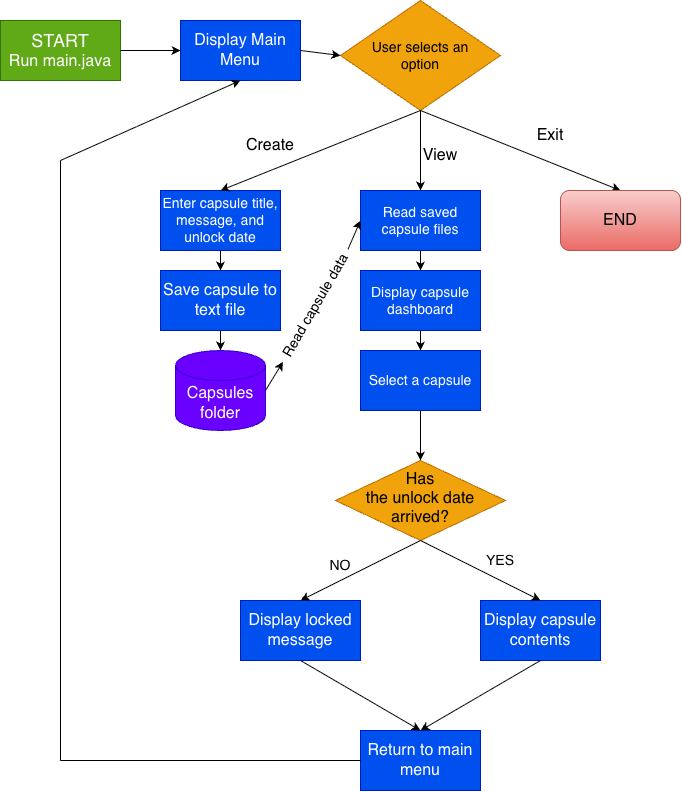

The diagram above was exported from draw.io. Its source (the exported page's mxGraphModel, read from the mxfile embedded in the PNG):
<mxGraphModel dx="1341" dy="1937" grid="0" gridSize="10" guides="1" tooltips="1" connect="1" arrows="1" fold="1" page="1" pageScale="1" pageWidth="850" pageHeight="1100" background="light-dark(#FFFFFF,#000000)" math="0" shadow="0">
  <root>
    <mxCell id="0" />
    <mxCell id="1" parent="0" />
    <mxCell id="0bA2ESQHfmu4Y4OqI3vo-1" parent="1" style="rounded=0;whiteSpace=wrap;html=1;fillColor=#60a917;fontColor=#ffffff;strokeColor=#2D7600;fillStyle=auto;" value="&lt;font style=&quot;font-size: 18px;&quot;&gt;START&lt;/font&gt;&lt;div&gt;&lt;font size=&quot;3&quot;&gt;Run main.java&lt;/font&gt;&lt;/div&gt;" vertex="1">
      <mxGeometry height="60" width="120" x="20" y="10" as="geometry" />
    </mxCell>
    <mxCell id="0bA2ESQHfmu4Y4OqI3vo-2" parent="1" style="rounded=0;whiteSpace=wrap;html=1;fillColor=#0050ef;fontColor=#ffffff;strokeColor=#001DBC;" value="&lt;font size=&quot;3&quot;&gt;Display Main Menu&lt;/font&gt;" vertex="1">
      <mxGeometry height="60" width="120" x="200" y="10" as="geometry" />
    </mxCell>
    <mxCell id="0bA2ESQHfmu4Y4OqI3vo-3" parent="1" style="rhombus;whiteSpace=wrap;html=1;shapeInside=1;rotation=0;fillColor=#f0a30a;fontColor=#000000;strokeColor=#BD7000;" value="&lt;font style=&quot;font-size: 14px;&quot;&gt;&lt;br&gt;&lt;/font&gt;&lt;div&gt;&lt;font style=&quot;font-size: 14px;&quot;&gt;User selects an option&lt;/font&gt;&lt;/div&gt;" vertex="1">
      <mxGeometry height="110" width="160" x="360" y="-10" as="geometry" />
    </mxCell>
    <mxCell id="0bA2ESQHfmu4Y4OqI3vo-4" parent="1" style="rounded=0;whiteSpace=wrap;html=1;fillColor=#0050ef;fontColor=#ffffff;strokeColor=#001DBC;" value="&lt;font style=&quot;font-size: 14px;&quot;&gt;Read saved capsule files&lt;/font&gt;" vertex="1">
      <mxGeometry height="60" width="120" x="380" y="180" as="geometry" />
    </mxCell>
    <mxCell id="0bA2ESQHfmu4Y4OqI3vo-6" parent="1" style="rounded=0;whiteSpace=wrap;html=1;fillColor=#0050ef;fontColor=#ffffff;strokeColor=#001DBC;" value="&lt;font style=&quot;font-size: 14px;&quot;&gt;Select a capsule&lt;/font&gt;" vertex="1">
      <mxGeometry height="60" width="120" x="380" y="340" as="geometry" />
    </mxCell>
    <mxCell id="0bA2ESQHfmu4Y4OqI3vo-7" parent="1" style="text;html=1;whiteSpace=wrap;strokeColor=none;fillColor=none;align=center;verticalAlign=middle;rounded=0;" value="&lt;font size=&quot;3&quot;&gt;View&lt;/font&gt;" vertex="1">
      <mxGeometry height="30" width="60" x="430" y="130" as="geometry" />
    </mxCell>
    <mxCell id="0bA2ESQHfmu4Y4OqI3vo-8" parent="1" style="rounded=0;whiteSpace=wrap;html=1;fillColor=#0050ef;fontColor=#ffffff;strokeColor=#001DBC;" value="&lt;font style=&quot;font-size: 14px;&quot;&gt;Enter capsule title, message, and unlock date&lt;/font&gt;" vertex="1">
      <mxGeometry height="60" width="120" x="180" y="180" as="geometry" />
    </mxCell>
    <mxCell id="0bA2ESQHfmu4Y4OqI3vo-9" parent="1" style="rounded=0;whiteSpace=wrap;html=1;fillColor=#0050ef;fontColor=#ffffff;strokeColor=#001DBC;" value="&lt;font size=&quot;3&quot;&gt;Save capsule to text file&lt;/font&gt;" vertex="1">
      <mxGeometry height="60" width="120" x="180" y="260" as="geometry" />
    </mxCell>
    <mxCell id="0bA2ESQHfmu4Y4OqI3vo-11" parent="1" style="text;html=1;whiteSpace=wrap;strokeColor=none;fillColor=none;align=center;verticalAlign=middle;rounded=0;" value="&lt;font size=&quot;3&quot;&gt;Create&lt;/font&gt;" vertex="1">
      <mxGeometry height="30" width="60" x="260" y="120" as="geometry" />
    </mxCell>
    <mxCell id="0bA2ESQHfmu4Y4OqI3vo-12" parent="1" style="text;html=1;whiteSpace=wrap;strokeColor=none;fillColor=none;align=center;verticalAlign=middle;rounded=0;" value="&lt;font size=&quot;3&quot;&gt;Exit&lt;/font&gt;" vertex="1">
      <mxGeometry height="30" width="60" x="540" y="110" as="geometry" />
    </mxCell>
    <mxCell id="0bA2ESQHfmu4Y4OqI3vo-13" parent="1" style="rhombus;whiteSpace=wrap;html=1;shapeInside=1;fillColor=#f0a30a;fontColor=#000000;strokeColor=#BD7000;" value="&lt;font size=&quot;3&quot;&gt;Has the unlock date arrived?&lt;/font&gt;" vertex="1">
      <mxGeometry height="80" width="170" x="355" y="450" as="geometry" />
    </mxCell>
    <mxCell id="0bA2ESQHfmu4Y4OqI3vo-14" parent="1" style="rounded=0;whiteSpace=wrap;html=1;fillColor=#0050ef;fontColor=#ffffff;strokeColor=#001DBC;" value="&lt;font size=&quot;3&quot;&gt;Display locked message&lt;/font&gt;" vertex="1">
      <mxGeometry height="60" width="120" x="260" y="590" as="geometry" />
    </mxCell>
    <mxCell id="0bA2ESQHfmu4Y4OqI3vo-15" parent="1" style="rounded=0;whiteSpace=wrap;html=1;fillColor=#0050ef;fontColor=#ffffff;strokeColor=#001DBC;" value="&lt;font size=&quot;3&quot;&gt;Display capsule contents&lt;/font&gt;" vertex="1">
      <mxGeometry height="60" width="120" x="500" y="590" as="geometry" />
    </mxCell>
    <mxCell id="0bA2ESQHfmu4Y4OqI3vo-16" parent="1" style="text;html=1;whiteSpace=wrap;strokeColor=none;fillColor=none;align=center;verticalAlign=middle;rounded=0;" value="&lt;font style=&quot;font-size: 14px;&quot;&gt;NO&lt;/font&gt;" vertex="1">
      <mxGeometry height="30" width="60" x="330" y="540" as="geometry" />
    </mxCell>
    <mxCell id="0bA2ESQHfmu4Y4OqI3vo-17" parent="1" style="text;html=1;whiteSpace=wrap;strokeColor=none;fillColor=none;align=center;verticalAlign=middle;rounded=0;" value="&lt;span style=&quot;font-size: 14px;&quot;&gt;YES&lt;/span&gt;" vertex="1">
      <mxGeometry height="30" width="60" x="490" y="535" as="geometry" />
    </mxCell>
    <mxCell id="0bA2ESQHfmu4Y4OqI3vo-18" edge="1" parent="1" source="0bA2ESQHfmu4Y4OqI3vo-1" style="endArrow=classic;html=1;rounded=0;defaultLabelBackgroundColor=page;exitX=1;exitY=0.5;exitDx=0;exitDy=0;entryX=0;entryY=0.5;entryDx=0;entryDy=0;" target="0bA2ESQHfmu4Y4OqI3vo-2" value="">
      <mxGeometry height="50" relative="1" width="50" as="geometry">
        <mxPoint x="150" y="40" as="sourcePoint" />
        <mxPoint x="190" y="40" as="targetPoint" />
      </mxGeometry>
    </mxCell>
    <mxCell id="0bA2ESQHfmu4Y4OqI3vo-19" edge="1" parent="1" source="0bA2ESQHfmu4Y4OqI3vo-2" style="endArrow=classic;html=1;rounded=0;defaultLabelBackgroundColor=page;exitX=1;exitY=0.5;exitDx=0;exitDy=0;entryX=0;entryY=0.5;entryDx=0;entryDy=0;" target="0bA2ESQHfmu4Y4OqI3vo-3" value="">
      <mxGeometry height="50" relative="1" width="50" as="geometry">
        <mxPoint x="400" y="310" as="sourcePoint" />
        <mxPoint x="450" y="260" as="targetPoint" />
      </mxGeometry>
    </mxCell>
    <mxCell id="0bA2ESQHfmu4Y4OqI3vo-20" edge="1" parent="1" source="0bA2ESQHfmu4Y4OqI3vo-3" style="endArrow=classic;html=1;rounded=0;defaultLabelBackgroundColor=page;entryX=0.5;entryY=0;entryDx=0;entryDy=0;exitX=0.5;exitY=1;exitDx=0;exitDy=0;" target="0bA2ESQHfmu4Y4OqI3vo-4" value="">
      <mxGeometry height="50" relative="1" width="50" as="geometry">
        <mxPoint x="380" y="120" as="sourcePoint" />
        <mxPoint x="450" y="260" as="targetPoint" />
      </mxGeometry>
    </mxCell>
    <mxCell id="0bA2ESQHfmu4Y4OqI3vo-21" edge="1" parent="1" source="0bA2ESQHfmu4Y4OqI3vo-5" style="endArrow=classic;html=1;rounded=0;defaultLabelBackgroundColor=page;" value="">
      <mxGeometry height="50" relative="1" width="50" as="geometry">
        <mxPoint x="400" y="310" as="sourcePoint" />
        <mxPoint x="450" y="260" as="targetPoint" />
      </mxGeometry>
    </mxCell>
    <mxCell id="0bA2ESQHfmu4Y4OqI3vo-22" edge="1" parent="1" style="endArrow=classic;html=1;rounded=0;defaultLabelBackgroundColor=page;" target="0bA2ESQHfmu4Y4OqI3vo-5" value="">
      <mxGeometry height="50" relative="1" width="50" as="geometry">
        <mxPoint x="400" y="310" as="sourcePoint" />
        <mxPoint x="450" y="260" as="targetPoint" />
      </mxGeometry>
    </mxCell>
    <mxCell id="0bA2ESQHfmu4Y4OqI3vo-5" parent="1" style="rounded=0;whiteSpace=wrap;html=1;fillColor=#0050ef;fontColor=#ffffff;strokeColor=#001DBC;" value="&lt;font style=&quot;font-size: 14px;&quot;&gt;Display capsule dashboard&lt;/font&gt;" vertex="1">
      <mxGeometry height="60" width="120" x="380" y="260" as="geometry" />
    </mxCell>
    <mxCell id="0bA2ESQHfmu4Y4OqI3vo-23" edge="1" parent="1" source="0bA2ESQHfmu4Y4OqI3vo-3" style="endArrow=classic;html=1;rounded=0;defaultLabelBackgroundColor=page;exitX=0.5;exitY=1;exitDx=0;exitDy=0;entryX=0.5;entryY=0;entryDx=0;entryDy=0;" target="0bA2ESQHfmu4Y4OqI3vo-8" value="">
      <mxGeometry height="50" relative="1" width="50" as="geometry">
        <mxPoint x="400" y="310" as="sourcePoint" />
        <mxPoint x="450" y="260" as="targetPoint" />
      </mxGeometry>
    </mxCell>
    <mxCell id="0bA2ESQHfmu4Y4OqI3vo-24" edge="1" parent="1" source="0bA2ESQHfmu4Y4OqI3vo-3" style="endArrow=classic;html=1;rounded=0;defaultLabelBackgroundColor=page;entryX=0.5;entryY=0;entryDx=0;entryDy=0;exitX=0.5;exitY=1;exitDx=0;exitDy=0;" value="">
      <mxGeometry height="50" relative="1" width="50" as="geometry">
        <mxPoint x="400" y="310" as="sourcePoint" />
        <mxPoint x="640" y="180" as="targetPoint" />
      </mxGeometry>
    </mxCell>
    <mxCell id="0bA2ESQHfmu4Y4OqI3vo-25" edge="1" parent="1" source="0bA2ESQHfmu4Y4OqI3vo-8" style="endArrow=classic;html=1;rounded=0;defaultLabelBackgroundColor=page;exitX=0.5;exitY=1;exitDx=0;exitDy=0;entryX=0.5;entryY=0;entryDx=0;entryDy=0;" target="0bA2ESQHfmu4Y4OqI3vo-9" value="">
      <mxGeometry height="50" relative="1" width="50" as="geometry">
        <mxPoint x="400" y="310" as="sourcePoint" />
        <mxPoint x="450" y="260" as="targetPoint" />
      </mxGeometry>
    </mxCell>
    <mxCell id="0bA2ESQHfmu4Y4OqI3vo-26" edge="1" parent="1" source="0bA2ESQHfmu4Y4OqI3vo-4" style="endArrow=classic;html=1;rounded=0;defaultLabelBackgroundColor=page;entryX=0.5;entryY=0;entryDx=0;entryDy=0;exitX=0.5;exitY=1;exitDx=0;exitDy=0;" target="0bA2ESQHfmu4Y4OqI3vo-5" value="">
      <mxGeometry height="50" relative="1" width="50" as="geometry">
        <mxPoint x="400" y="310" as="sourcePoint" />
        <mxPoint x="450" y="260" as="targetPoint" />
      </mxGeometry>
    </mxCell>
    <mxCell id="0bA2ESQHfmu4Y4OqI3vo-27" edge="1" parent="1" source="0bA2ESQHfmu4Y4OqI3vo-5" style="endArrow=classic;html=1;rounded=0;defaultLabelBackgroundColor=page;entryX=0.5;entryY=0;entryDx=0;entryDy=0;exitX=0.5;exitY=1;exitDx=0;exitDy=0;" target="0bA2ESQHfmu4Y4OqI3vo-6" value="">
      <mxGeometry height="50" relative="1" width="50" as="geometry">
        <mxPoint x="400" y="310" as="sourcePoint" />
        <mxPoint x="450" y="260" as="targetPoint" />
      </mxGeometry>
    </mxCell>
    <mxCell id="0bA2ESQHfmu4Y4OqI3vo-28" edge="1" parent="1" source="0bA2ESQHfmu4Y4OqI3vo-6" style="endArrow=classic;html=1;rounded=0;defaultLabelBackgroundColor=page;exitX=0.5;exitY=1;exitDx=0;exitDy=0;entryX=0.5;entryY=0;entryDx=0;entryDy=0;" target="0bA2ESQHfmu4Y4OqI3vo-13" value="">
      <mxGeometry height="50" relative="1" width="50" as="geometry">
        <mxPoint x="400" y="310" as="sourcePoint" />
        <mxPoint x="450" y="260" as="targetPoint" />
      </mxGeometry>
    </mxCell>
    <mxCell id="0bA2ESQHfmu4Y4OqI3vo-29" edge="1" parent="1" source="0bA2ESQHfmu4Y4OqI3vo-13" style="endArrow=classic;html=1;rounded=0;defaultLabelBackgroundColor=page;entryX=0.5;entryY=0;entryDx=0;entryDy=0;exitX=0.5;exitY=1;exitDx=0;exitDy=0;" target="0bA2ESQHfmu4Y4OqI3vo-14" value="">
      <mxGeometry height="50" relative="1" width="50" as="geometry">
        <mxPoint x="390" y="490" as="sourcePoint" />
        <mxPoint x="440" y="440" as="targetPoint" />
      </mxGeometry>
    </mxCell>
    <mxCell id="0bA2ESQHfmu4Y4OqI3vo-31" edge="1" parent="1" source="0bA2ESQHfmu4Y4OqI3vo-13" style="endArrow=classic;html=1;rounded=0;defaultLabelBackgroundColor=page;entryX=0.5;entryY=0;entryDx=0;entryDy=0;exitX=0.5;exitY=1;exitDx=0;exitDy=0;" target="0bA2ESQHfmu4Y4OqI3vo-15" value="">
      <mxGeometry height="50" relative="1" width="50" as="geometry">
        <mxPoint x="390" y="490" as="sourcePoint" />
        <mxPoint x="440" y="440" as="targetPoint" />
      </mxGeometry>
    </mxCell>
    <mxCell id="0bA2ESQHfmu4Y4OqI3vo-32" parent="1" style="shape=cylinder3;whiteSpace=wrap;html=1;boundedLbl=1;backgroundOutline=1;size=15;fillColor=#6a00ff;fontColor=#ffffff;strokeColor=#3700CC;" value="&lt;font size=&quot;3&quot;&gt;Capsules folder&lt;/font&gt;" vertex="1">
      <mxGeometry height="80" width="90" x="195" y="340" as="geometry" />
    </mxCell>
    <mxCell id="0bA2ESQHfmu4Y4OqI3vo-34" parent="1" style="rounded=1;whiteSpace=wrap;html=1;roundedPerimeter=1;fillColor=#f8cecc;strokeColor=#b85450;gradientColor=#ea6b66;" value="&lt;font size=&quot;3&quot;&gt;END&lt;/font&gt;" vertex="1">
      <mxGeometry height="60" width="120" x="580" y="180" as="geometry" />
    </mxCell>
    <mxCell id="0bA2ESQHfmu4Y4OqI3vo-35" parent="1" style="rounded=0;whiteSpace=wrap;html=1;fillColor=#0050ef;fontColor=#ffffff;strokeColor=#001DBC;" value="&lt;font size=&quot;3&quot;&gt;Return to main menu&lt;/font&gt;" vertex="1">
      <mxGeometry height="60" width="120" x="380" y="720" as="geometry" />
    </mxCell>
    <mxCell id="0bA2ESQHfmu4Y4OqI3vo-41" edge="1" parent="1" source="0bA2ESQHfmu4Y4OqI3vo-35" style="endArrow=none;html=1;rounded=0;defaultLabelBackgroundColor=page;exitX=0;exitY=0.5;exitDx=0;exitDy=0;" value="">
      <mxGeometry height="50" relative="1" width="50" as="geometry">
        <mxPoint x="420" y="430" as="sourcePoint" />
        <mxPoint x="80" y="750" as="targetPoint" />
      </mxGeometry>
    </mxCell>
    <mxCell id="0bA2ESQHfmu4Y4OqI3vo-43" edge="1" parent="1" style="endArrow=none;html=1;rounded=0;defaultLabelBackgroundColor=page;" value="">
      <mxGeometry height="50" relative="1" width="50" as="geometry">
        <mxPoint x="80" y="750" as="sourcePoint" />
        <mxPoint x="80" y="150" as="targetPoint" />
      </mxGeometry>
    </mxCell>
    <mxCell id="0bA2ESQHfmu4Y4OqI3vo-44" edge="1" parent="1" style="endArrow=classic;html=1;rounded=0;defaultLabelBackgroundColor=page;entryX=0.5;entryY=1;entryDx=0;entryDy=0;" target="0bA2ESQHfmu4Y4OqI3vo-2" value="">
      <mxGeometry height="50" relative="1" width="50" as="geometry">
        <mxPoint x="80" y="150" as="sourcePoint" />
        <mxPoint x="470" y="380" as="targetPoint" />
      </mxGeometry>
    </mxCell>
    <mxCell id="0bA2ESQHfmu4Y4OqI3vo-46" edge="1" parent="1" source="0bA2ESQHfmu4Y4OqI3vo-9" style="endArrow=classic;html=1;rounded=0;defaultLabelBackgroundColor=page;exitX=0.5;exitY=1;exitDx=0;exitDy=0;" target="0bA2ESQHfmu4Y4OqI3vo-32" value="">
      <mxGeometry height="50" relative="1" width="50" as="geometry">
        <mxPoint x="420" y="430" as="sourcePoint" />
        <mxPoint x="470" y="380" as="targetPoint" />
      </mxGeometry>
    </mxCell>
    <mxCell id="0bA2ESQHfmu4Y4OqI3vo-47" edge="1" parent="1" source="0bA2ESQHfmu4Y4OqI3vo-14" style="endArrow=classic;html=1;rounded=0;defaultLabelBackgroundColor=page;exitX=0.5;exitY=1;exitDx=0;exitDy=0;entryX=0.5;entryY=0;entryDx=0;entryDy=0;" target="0bA2ESQHfmu4Y4OqI3vo-35" value="">
      <mxGeometry height="50" relative="1" width="50" as="geometry">
        <mxPoint x="420" y="430" as="sourcePoint" />
        <mxPoint x="470" y="380" as="targetPoint" />
      </mxGeometry>
    </mxCell>
    <mxCell id="0bA2ESQHfmu4Y4OqI3vo-48" edge="1" parent="1" source="0bA2ESQHfmu4Y4OqI3vo-15" style="endArrow=classic;html=1;rounded=0;defaultLabelBackgroundColor=page;exitX=0.5;exitY=1;exitDx=0;exitDy=0;entryX=0.5;entryY=0;entryDx=0;entryDy=0;" target="0bA2ESQHfmu4Y4OqI3vo-35" value="">
      <mxGeometry height="50" relative="1" width="50" as="geometry">
        <mxPoint x="420" y="430" as="sourcePoint" />
        <mxPoint x="470" y="380" as="targetPoint" />
      </mxGeometry>
    </mxCell>
    <mxCell id="0bA2ESQHfmu4Y4OqI3vo-49" edge="1" parent="1" source="0bA2ESQHfmu4Y4OqI3vo-50" style="endArrow=classic;html=1;rounded=0;defaultLabelBackgroundColor=page;exitX=1;exitY=0.5;exitDx=0;exitDy=0;exitPerimeter=0;entryX=0;entryY=0.5;entryDx=0;entryDy=0;" target="0bA2ESQHfmu4Y4OqI3vo-4" value="">
      <mxGeometry height="50" relative="1" width="50" as="geometry">
        <mxPoint x="420" y="430" as="sourcePoint" />
        <mxPoint x="470" y="380" as="targetPoint" />
      </mxGeometry>
    </mxCell>
    <mxCell id="0bA2ESQHfmu4Y4OqI3vo-51" edge="1" parent="1" source="0bA2ESQHfmu4Y4OqI3vo-32" style="endArrow=classic;html=1;rounded=0;defaultLabelBackgroundColor=page;exitX=1;exitY=0.5;exitDx=0;exitDy=0;exitPerimeter=0;entryX=0;entryY=0.5;entryDx=0;entryDy=0;" target="0bA2ESQHfmu4Y4OqI3vo-50" value="">
      <mxGeometry height="50" relative="1" width="50" as="geometry">
        <mxPoint x="285" y="380" as="sourcePoint" />
        <mxPoint x="380" y="210" as="targetPoint" />
      </mxGeometry>
    </mxCell>
    <mxCell id="0bA2ESQHfmu4Y4OqI3vo-50" parent="1" style="text;html=1;whiteSpace=wrap;strokeColor=none;fillColor=none;align=center;verticalAlign=middle;rounded=0;rotation=-60;" value="&lt;font style=&quot;font-size: 14px;&quot;&gt;Read capsule data&lt;/font&gt;" vertex="1">
      <mxGeometry height="30" width="130" x="270" y="280" as="geometry" />
    </mxCell>
  </root>
</mxGraphModel>